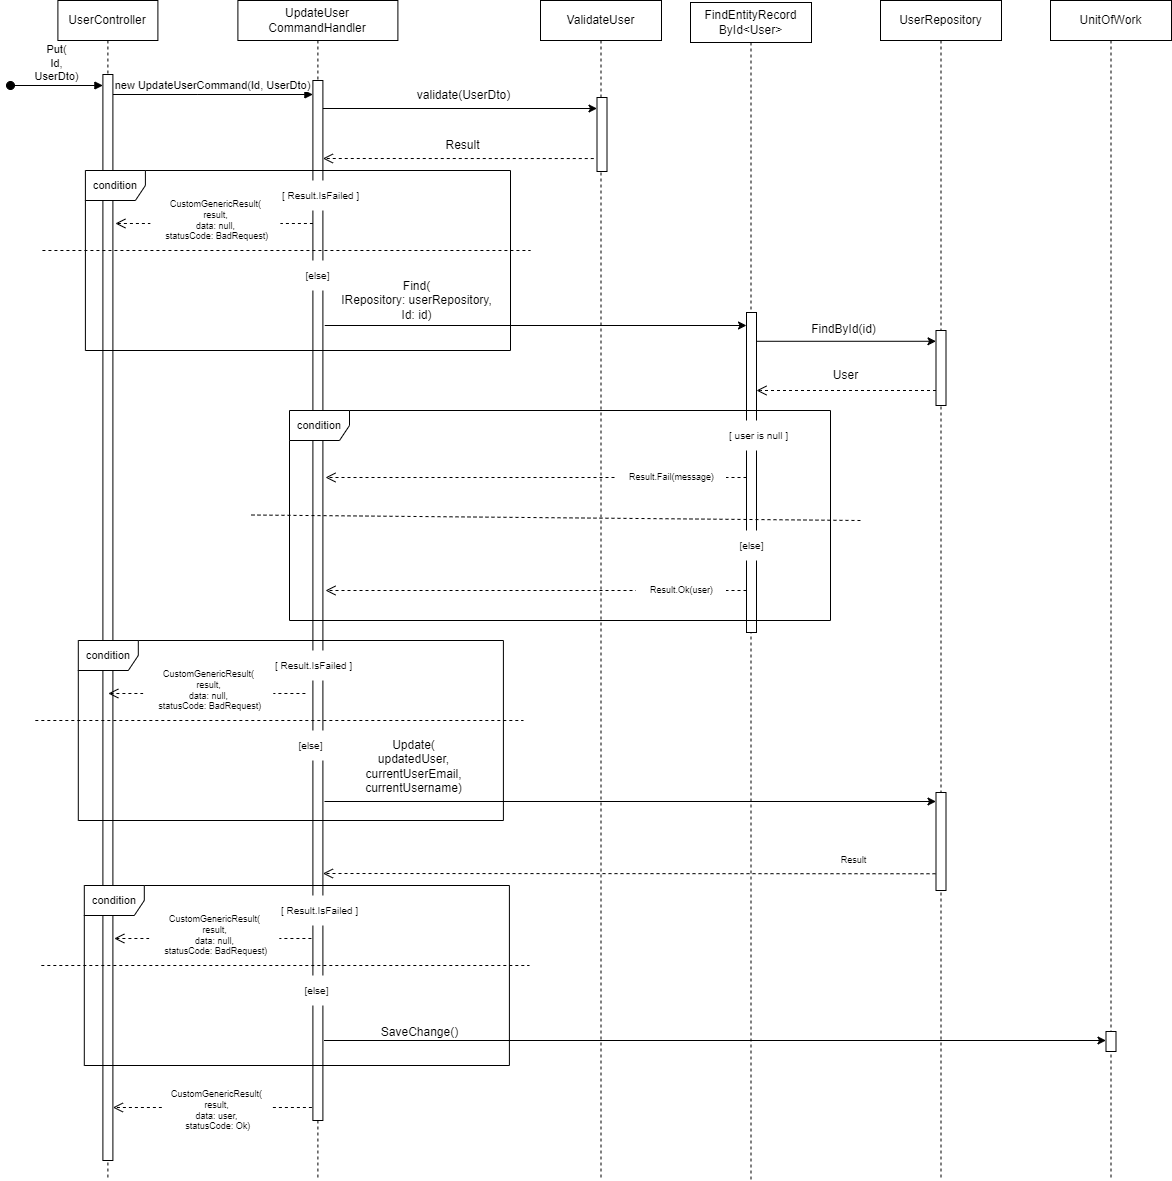

The diagram above was exported from draw.io. Its source (the exported page's mxGraphModel, read from the mxfile embedded in the PNG):
<mxGraphModel dx="3120" dy="1240" grid="1" gridSize="10" guides="1" tooltips="1" connect="1" arrows="1" fold="1" page="1" pageScale="1" pageWidth="850" pageHeight="1100" math="0" shadow="0">
  <root>
    <mxCell id="0" />
    <mxCell id="1" parent="0" />
    <mxCell id="tvcnEHbiSmPLYnLv3Dl3-1" value="UserController" style="shape=umlLifeline;perimeter=lifelinePerimeter;whiteSpace=wrap;html=1;container=0;dropTarget=0;collapsible=0;recursiveResize=0;outlineConnect=0;portConstraint=eastwest;newEdgeStyle={&quot;edgeStyle&quot;:&quot;elbowEdgeStyle&quot;,&quot;elbow&quot;:&quot;vertical&quot;,&quot;curved&quot;:0,&quot;rounded&quot;:0};" parent="1" vertex="1">
      <mxGeometry x="57.4" y="40" width="100" height="1180" as="geometry" />
    </mxCell>
    <mxCell id="tvcnEHbiSmPLYnLv3Dl3-3" value="UpdateUser&lt;br&gt;CommandHandler" style="shape=umlLifeline;perimeter=lifelinePerimeter;whiteSpace=wrap;html=1;container=0;dropTarget=0;collapsible=0;recursiveResize=0;outlineConnect=0;portConstraint=eastwest;newEdgeStyle={&quot;edgeStyle&quot;:&quot;elbowEdgeStyle&quot;,&quot;elbow&quot;:&quot;vertical&quot;,&quot;curved&quot;:0,&quot;rounded&quot;:0};" parent="1" vertex="1">
      <mxGeometry x="237.4" y="40" width="160" height="1180" as="geometry" />
    </mxCell>
    <mxCell id="tvcnEHbiSmPLYnLv3Dl3-4" value="" style="html=1;points=[];perimeter=orthogonalPerimeter;outlineConnect=0;targetShapes=umlLifeline;portConstraint=eastwest;newEdgeStyle={&quot;edgeStyle&quot;:&quot;elbowEdgeStyle&quot;,&quot;elbow&quot;:&quot;vertical&quot;,&quot;curved&quot;:0,&quot;rounded&quot;:0};" parent="tvcnEHbiSmPLYnLv3Dl3-3" vertex="1">
      <mxGeometry x="75" y="80" width="10" height="1040" as="geometry" />
    </mxCell>
    <mxCell id="tvcnEHbiSmPLYnLv3Dl3-5" value="new UpdateUserCommand(Id, UserDto)" style="html=1;verticalAlign=bottom;endArrow=block;edgeStyle=elbowEdgeStyle;elbow=horizontal;curved=0;rounded=0;" parent="1" source="tvcnEHbiSmPLYnLv3Dl3-8" target="tvcnEHbiSmPLYnLv3Dl3-4" edge="1">
      <mxGeometry relative="1" as="geometry">
        <mxPoint x="112.4" y="134" as="sourcePoint" />
        <Array as="points">
          <mxPoint x="197.4" y="134" />
        </Array>
        <mxPoint x="307.4" y="134" as="targetPoint" />
        <mxPoint as="offset" />
      </mxGeometry>
    </mxCell>
    <mxCell id="tvcnEHbiSmPLYnLv3Dl3-8" value="" style="rounded=0;whiteSpace=wrap;html=1;" parent="1" vertex="1">
      <mxGeometry x="102.4" y="114" width="10" height="1086" as="geometry" />
    </mxCell>
    <mxCell id="tvcnEHbiSmPLYnLv3Dl3-11" value="" style="html=1;verticalAlign=bottom;endArrow=block;edgeStyle=elbowEdgeStyle;elbow=vertical;curved=0;rounded=0;" parent="1" target="tvcnEHbiSmPLYnLv3Dl3-8" edge="1">
      <mxGeometry relative="1" as="geometry">
        <mxPoint x="112.4" y="134" as="sourcePoint" />
        <Array as="points" />
        <mxPoint x="312.4" y="134" as="targetPoint" />
      </mxGeometry>
    </mxCell>
    <mxCell id="tvcnEHbiSmPLYnLv3Dl3-20" value="UnitOfWork" style="shape=umlLifeline;perimeter=lifelinePerimeter;whiteSpace=wrap;html=1;container=0;dropTarget=0;collapsible=0;recursiveResize=0;outlineConnect=0;portConstraint=eastwest;newEdgeStyle={&quot;edgeStyle&quot;:&quot;elbowEdgeStyle&quot;,&quot;elbow&quot;:&quot;vertical&quot;,&quot;curved&quot;:0,&quot;rounded&quot;:0};" parent="1" vertex="1">
      <mxGeometry x="1050" y="40" width="121" height="1180" as="geometry" />
    </mxCell>
    <mxCell id="tvcnEHbiSmPLYnLv3Dl3-21" value="" style="html=1;points=[];perimeter=orthogonalPerimeter;outlineConnect=0;targetShapes=umlLifeline;portConstraint=eastwest;newEdgeStyle={&quot;edgeStyle&quot;:&quot;elbowEdgeStyle&quot;,&quot;elbow&quot;:&quot;vertical&quot;,&quot;curved&quot;:0,&quot;rounded&quot;:0};" parent="tvcnEHbiSmPLYnLv3Dl3-20" vertex="1">
      <mxGeometry x="55.5" y="1031" width="10" height="20" as="geometry" />
    </mxCell>
    <mxCell id="tvcnEHbiSmPLYnLv3Dl3-2" value="Put(&lt;br&gt;Id,&lt;br&gt;UserDto)" style="html=1;verticalAlign=bottom;startArrow=oval;endArrow=block;startSize=8;edgeStyle=elbowEdgeStyle;elbow=vertical;curved=0;rounded=0;entryX=-0.26;entryY=0.004;entryDx=0;entryDy=0;entryPerimeter=0;" parent="1" edge="1">
      <mxGeometry relative="1" as="geometry">
        <mxPoint x="10" y="125" as="sourcePoint" />
        <mxPoint x="102.39999999999998" y="125.39999999999998" as="targetPoint" />
      </mxGeometry>
    </mxCell>
    <mxCell id="_ilAbGYAn2PDPzG_f3_i-14" value="ValidateUser" style="shape=umlLifeline;perimeter=lifelinePerimeter;whiteSpace=wrap;html=1;container=0;dropTarget=0;collapsible=0;recursiveResize=0;outlineConnect=0;portConstraint=eastwest;newEdgeStyle={&quot;edgeStyle&quot;:&quot;elbowEdgeStyle&quot;,&quot;elbow&quot;:&quot;vertical&quot;,&quot;curved&quot;:0,&quot;rounded&quot;:0};" parent="1" vertex="1">
      <mxGeometry x="540" y="40" width="121" height="1180" as="geometry" />
    </mxCell>
    <mxCell id="_ilAbGYAn2PDPzG_f3_i-15" value="" style="html=1;points=[];perimeter=orthogonalPerimeter;outlineConnect=0;targetShapes=umlLifeline;portConstraint=eastwest;newEdgeStyle={&quot;edgeStyle&quot;:&quot;elbowEdgeStyle&quot;,&quot;elbow&quot;:&quot;vertical&quot;,&quot;curved&quot;:0,&quot;rounded&quot;:0};" parent="_ilAbGYAn2PDPzG_f3_i-14" vertex="1">
      <mxGeometry x="56.5" y="97" width="10" height="74" as="geometry" />
    </mxCell>
    <mxCell id="_ilAbGYAn2PDPzG_f3_i-16" value="validate(UserDto)" style="text;html=1;align=center;verticalAlign=middle;resizable=0;points=[];autosize=1;strokeColor=none;fillColor=none;" parent="1" vertex="1">
      <mxGeometry x="402.9" y="120" width="120" height="30" as="geometry" />
    </mxCell>
    <mxCell id="_ilAbGYAn2PDPzG_f3_i-17" value="" style="endArrow=classic;html=1;rounded=0;" parent="1" edge="1" target="_ilAbGYAn2PDPzG_f3_i-15">
      <mxGeometry width="50" height="50" relative="1" as="geometry">
        <mxPoint x="322.4" y="148" as="sourcePoint" />
        <mxPoint x="485.5" y="148" as="targetPoint" />
      </mxGeometry>
    </mxCell>
    <mxCell id="_ilAbGYAn2PDPzG_f3_i-18" value="" style="html=1;verticalAlign=bottom;endArrow=open;dashed=1;endSize=8;edgeStyle=elbowEdgeStyle;elbow=vertical;curved=0;rounded=0;exitX=-0.324;exitY=0.825;exitDx=0;exitDy=0;exitPerimeter=0;" parent="1" target="tvcnEHbiSmPLYnLv3Dl3-4" edge="1" source="_ilAbGYAn2PDPzG_f3_i-15">
      <mxGeometry x="0.0051" relative="1" as="geometry">
        <mxPoint x="360" y="193" as="targetPoint" />
        <Array as="points" />
        <mxPoint x="485.5" y="193.2" as="sourcePoint" />
        <mxPoint as="offset" />
      </mxGeometry>
    </mxCell>
    <mxCell id="_ilAbGYAn2PDPzG_f3_i-19" value="Result" style="text;html=1;strokeColor=none;fillColor=none;align=center;verticalAlign=middle;whiteSpace=wrap;rounded=0;" parent="1" vertex="1">
      <mxGeometry x="420.4" y="170" width="85" height="30" as="geometry" />
    </mxCell>
    <mxCell id="_ilAbGYAn2PDPzG_f3_i-22" value="&lt;font style=&quot;font-size: 11px;&quot;&gt;condition&lt;/font&gt;" style="shape=umlFrame;whiteSpace=wrap;html=1;pointerEvents=0;direction=east;" parent="1" vertex="1">
      <mxGeometry x="84.9" y="210" width="425.1" height="180" as="geometry" />
    </mxCell>
    <mxCell id="_ilAbGYAn2PDPzG_f3_i-23" value="[else]" style="text;html=1;align=center;verticalAlign=middle;resizable=0;points=[];autosize=1;strokeColor=none;fillColor=default;fontSize=10;imageWidth=24;arcSize=12;strokeOpacity=100;resizeHeight=0;" parent="1" vertex="1">
      <mxGeometry x="292.4" y="300" width="50" height="30" as="geometry" />
    </mxCell>
    <mxCell id="_ilAbGYAn2PDPzG_f3_i-24" value="[ Result.IsFailed ]" style="text;html=1;align=center;verticalAlign=middle;resizable=0;points=[];autosize=1;strokeColor=none;fillColor=default;fontSize=10;" parent="1" vertex="1">
      <mxGeometry x="270" y="220" width="100" height="30" as="geometry" />
    </mxCell>
    <mxCell id="_ilAbGYAn2PDPzG_f3_i-25" value="" style="html=1;verticalAlign=bottom;endArrow=open;dashed=1;endSize=8;edgeStyle=elbowEdgeStyle;elbow=vertical;curved=0;rounded=0;" parent="1" source="tvcnEHbiSmPLYnLv3Dl3-4" edge="1">
      <mxGeometry x="0.0051" relative="1" as="geometry">
        <mxPoint x="114.9" y="263" as="targetPoint" />
        <Array as="points" />
        <mxPoint x="290.9" y="263" as="sourcePoint" />
        <mxPoint as="offset" />
      </mxGeometry>
    </mxCell>
    <mxCell id="_ilAbGYAn2PDPzG_f3_i-26" value="CustomGenericResult(&lt;br style=&quot;border-color: var(--border-color);&quot;&gt;result,&lt;br style=&quot;border-color: var(--border-color);&quot;&gt;data: null,&lt;br style=&quot;border-color: var(--border-color);&quot;&gt;&amp;nbsp;statusCode: BadRequest)" style="text;html=1;align=center;verticalAlign=middle;resizable=0;points=[];autosize=1;strokeColor=none;fillColor=default;fontSize=9;imageWidth=18;imageHeight=24;arcSize=5;fillStyle=auto;" parent="1" vertex="1">
      <mxGeometry x="149.9" y="230" width="130" height="60" as="geometry" />
    </mxCell>
    <mxCell id="E-v3eF53REfYDpsq4wuh-1" value="" style="endArrow=none;dashed=1;html=1;rounded=0;" edge="1" parent="1">
      <mxGeometry width="50" height="50" relative="1" as="geometry">
        <mxPoint x="41.92" y="290" as="sourcePoint" />
        <mxPoint x="530" y="290" as="targetPoint" />
      </mxGeometry>
    </mxCell>
    <mxCell id="E-v3eF53REfYDpsq4wuh-11" value="FindEntityRecord&lt;br&gt;ById&amp;lt;User&amp;gt;" style="shape=umlLifeline;perimeter=lifelinePerimeter;whiteSpace=wrap;html=1;container=0;dropTarget=0;collapsible=0;recursiveResize=0;outlineConnect=0;portConstraint=eastwest;newEdgeStyle={&quot;edgeStyle&quot;:&quot;elbowEdgeStyle&quot;,&quot;elbow&quot;:&quot;vertical&quot;,&quot;curved&quot;:0,&quot;rounded&quot;:0};" vertex="1" parent="1">
      <mxGeometry x="690" y="42" width="121" height="1178" as="geometry" />
    </mxCell>
    <mxCell id="E-v3eF53REfYDpsq4wuh-12" value="" style="html=1;points=[];perimeter=orthogonalPerimeter;outlineConnect=0;targetShapes=umlLifeline;portConstraint=eastwest;newEdgeStyle={&quot;edgeStyle&quot;:&quot;elbowEdgeStyle&quot;,&quot;elbow&quot;:&quot;vertical&quot;,&quot;curved&quot;:0,&quot;rounded&quot;:0};" vertex="1" parent="E-v3eF53REfYDpsq4wuh-11">
      <mxGeometry x="56" y="310" width="10" height="320" as="geometry" />
    </mxCell>
    <mxCell id="E-v3eF53REfYDpsq4wuh-13" value="UserRepository" style="shape=umlLifeline;perimeter=lifelinePerimeter;whiteSpace=wrap;html=1;container=0;dropTarget=0;collapsible=0;recursiveResize=0;outlineConnect=0;portConstraint=eastwest;newEdgeStyle={&quot;edgeStyle&quot;:&quot;elbowEdgeStyle&quot;,&quot;elbow&quot;:&quot;vertical&quot;,&quot;curved&quot;:0,&quot;rounded&quot;:0};" vertex="1" parent="1">
      <mxGeometry x="880" y="40" width="121" height="1180" as="geometry" />
    </mxCell>
    <mxCell id="E-v3eF53REfYDpsq4wuh-14" value="" style="html=1;points=[];perimeter=orthogonalPerimeter;outlineConnect=0;targetShapes=umlLifeline;portConstraint=eastwest;newEdgeStyle={&quot;edgeStyle&quot;:&quot;elbowEdgeStyle&quot;,&quot;elbow&quot;:&quot;vertical&quot;,&quot;curved&quot;:0,&quot;rounded&quot;:0};" vertex="1" parent="E-v3eF53REfYDpsq4wuh-13">
      <mxGeometry x="55.5" y="330" width="10" height="75" as="geometry" />
    </mxCell>
    <mxCell id="E-v3eF53REfYDpsq4wuh-15" value="" style="html=1;points=[];perimeter=orthogonalPerimeter;outlineConnect=0;targetShapes=umlLifeline;portConstraint=eastwest;newEdgeStyle={&quot;edgeStyle&quot;:&quot;elbowEdgeStyle&quot;,&quot;elbow&quot;:&quot;vertical&quot;,&quot;curved&quot;:0,&quot;rounded&quot;:0};" vertex="1" parent="E-v3eF53REfYDpsq4wuh-13">
      <mxGeometry x="55.5" y="792" width="10" height="98" as="geometry" />
    </mxCell>
    <mxCell id="E-v3eF53REfYDpsq4wuh-16" value="" style="endArrow=classic;html=1;rounded=0;" edge="1" parent="1">
      <mxGeometry width="50" height="50" relative="1" as="geometry">
        <mxPoint x="756" y="380.78" as="sourcePoint" />
        <mxPoint x="935.5" y="380.78" as="targetPoint" />
      </mxGeometry>
    </mxCell>
    <mxCell id="E-v3eF53REfYDpsq4wuh-17" value="FindById(id)" style="text;html=1;align=center;verticalAlign=middle;resizable=0;points=[];autosize=1;strokeColor=none;fillColor=none;" vertex="1" parent="1">
      <mxGeometry x="797.5" y="354" width="90" height="30" as="geometry" />
    </mxCell>
    <mxCell id="E-v3eF53REfYDpsq4wuh-18" value="" style="html=1;verticalAlign=bottom;endArrow=open;dashed=1;endSize=8;edgeStyle=elbowEdgeStyle;elbow=vertical;curved=0;rounded=0;" edge="1" parent="1" target="E-v3eF53REfYDpsq4wuh-12" source="E-v3eF53REfYDpsq4wuh-14">
      <mxGeometry x="0.0051" relative="1" as="geometry">
        <mxPoint x="777.25" y="429.9988888888889" as="targetPoint" />
        <Array as="points">
          <mxPoint x="760" y="430" />
        </Array>
        <mxPoint x="907.75" y="430.11" as="sourcePoint" />
        <mxPoint as="offset" />
      </mxGeometry>
    </mxCell>
    <mxCell id="E-v3eF53REfYDpsq4wuh-19" value="User" style="text;html=1;strokeColor=none;fillColor=none;align=center;verticalAlign=middle;whiteSpace=wrap;rounded=0;" vertex="1" parent="1">
      <mxGeometry x="802.5" y="400" width="85" height="30" as="geometry" />
    </mxCell>
    <mxCell id="E-v3eF53REfYDpsq4wuh-20" value="Find(&lt;br&gt;IRepository: userRepository,&lt;br&gt;Id: id)" style="text;html=1;align=center;verticalAlign=middle;resizable=0;points=[];autosize=1;strokeColor=none;fillColor=none;" vertex="1" parent="1">
      <mxGeometry x="330.75" y="310" width="170" height="60" as="geometry" />
    </mxCell>
    <mxCell id="E-v3eF53REfYDpsq4wuh-21" value="" style="endArrow=classic;html=1;rounded=0;" edge="1" parent="1" target="E-v3eF53REfYDpsq4wuh-12">
      <mxGeometry width="50" height="50" relative="1" as="geometry">
        <mxPoint x="324.2499999999999" y="365" as="sourcePoint" />
        <mxPoint x="493.75" y="365" as="targetPoint" />
      </mxGeometry>
    </mxCell>
    <mxCell id="E-v3eF53REfYDpsq4wuh-44" value="&lt;font style=&quot;font-size: 11px;&quot;&gt;condition&lt;/font&gt;" style="shape=umlFrame;whiteSpace=wrap;html=1;pointerEvents=0;direction=east;" vertex="1" parent="1">
      <mxGeometry x="289" y="450" width="541" height="210" as="geometry" />
    </mxCell>
    <mxCell id="E-v3eF53REfYDpsq4wuh-45" value="[ user is null ]" style="text;html=1;align=center;verticalAlign=middle;resizable=0;points=[];autosize=1;strokeColor=none;fillColor=default;fontSize=10;" vertex="1" parent="1">
      <mxGeometry x="717.5" y="460" width="80" height="30" as="geometry" />
    </mxCell>
    <mxCell id="E-v3eF53REfYDpsq4wuh-46" value="" style="html=1;verticalAlign=bottom;endArrow=open;dashed=1;endSize=8;edgeStyle=elbowEdgeStyle;elbow=vertical;curved=0;rounded=0;strokeColor=default;" edge="1" parent="1" source="E-v3eF53REfYDpsq4wuh-12">
      <mxGeometry x="0.0051" relative="1" as="geometry">
        <mxPoint x="325" y="517" as="targetPoint" />
        <Array as="points" />
        <mxPoint x="495" y="517" as="sourcePoint" />
        <mxPoint as="offset" />
      </mxGeometry>
    </mxCell>
    <mxCell id="E-v3eF53REfYDpsq4wuh-47" value="[else]" style="text;html=1;align=center;verticalAlign=middle;resizable=0;points=[];autosize=1;strokeColor=none;fillColor=default;fontSize=10;imageWidth=24;arcSize=12;strokeOpacity=100;resizeHeight=0;" vertex="1" parent="1">
      <mxGeometry x="725.5" y="570" width="50" height="30" as="geometry" />
    </mxCell>
    <mxCell id="E-v3eF53REfYDpsq4wuh-48" value="Result.Fail(message)" style="text;html=1;align=center;verticalAlign=middle;resizable=0;points=[];autosize=1;strokeColor=none;fillColor=default;fontSize=9;" vertex="1" parent="1">
      <mxGeometry x="615.5" y="507" width="110" height="20" as="geometry" />
    </mxCell>
    <mxCell id="E-v3eF53REfYDpsq4wuh-49" value="" style="endArrow=none;dashed=1;html=1;rounded=0;" edge="1" parent="1">
      <mxGeometry width="50" height="50" relative="1" as="geometry">
        <mxPoint x="251" y="554.5" as="sourcePoint" />
        <mxPoint x="860" y="560" as="targetPoint" />
      </mxGeometry>
    </mxCell>
    <mxCell id="E-v3eF53REfYDpsq4wuh-59" value="" style="html=1;verticalAlign=bottom;endArrow=open;dashed=1;endSize=8;edgeStyle=elbowEdgeStyle;elbow=vertical;curved=0;rounded=0;strokeColor=default;" edge="1" parent="1">
      <mxGeometry x="0.0051" relative="1" as="geometry">
        <mxPoint x="325" y="630" as="targetPoint" />
        <Array as="points" />
        <mxPoint x="746" y="630" as="sourcePoint" />
        <mxPoint as="offset" />
      </mxGeometry>
    </mxCell>
    <mxCell id="E-v3eF53REfYDpsq4wuh-51" value="Result.Ok(user)" style="text;html=1;align=center;verticalAlign=middle;resizable=0;points=[];autosize=1;strokeColor=none;fillColor=default;fontSize=9;" vertex="1" parent="1">
      <mxGeometry x="635.5" y="620" width="90" height="20" as="geometry" />
    </mxCell>
    <mxCell id="E-v3eF53REfYDpsq4wuh-63" value="[ Result.IsFailed ]" style="text;html=1;align=center;verticalAlign=middle;resizable=0;points=[];autosize=1;strokeColor=none;fillColor=default;fontSize=10;" vertex="1" parent="1">
      <mxGeometry x="262.9" y="690" width="100" height="30" as="geometry" />
    </mxCell>
    <mxCell id="E-v3eF53REfYDpsq4wuh-64" value="&lt;font style=&quot;font-size: 11px;&quot;&gt;condition&lt;/font&gt;" style="shape=umlFrame;whiteSpace=wrap;html=1;pointerEvents=0;direction=east;" vertex="1" parent="1">
      <mxGeometry x="77.80000000000001" y="680" width="425.1" height="180" as="geometry" />
    </mxCell>
    <mxCell id="E-v3eF53REfYDpsq4wuh-66" value="" style="html=1;verticalAlign=bottom;endArrow=open;dashed=1;endSize=8;edgeStyle=elbowEdgeStyle;elbow=vertical;curved=0;rounded=0;" edge="1" parent="1">
      <mxGeometry x="0.0051" relative="1" as="geometry">
        <mxPoint x="107.80000000000001" y="733" as="targetPoint" />
        <Array as="points" />
        <mxPoint x="304.9" y="733" as="sourcePoint" />
        <mxPoint as="offset" />
      </mxGeometry>
    </mxCell>
    <mxCell id="E-v3eF53REfYDpsq4wuh-65" value="CustomGenericResult(&lt;br style=&quot;border-color: var(--border-color);&quot;&gt;result,&lt;br style=&quot;border-color: var(--border-color);&quot;&gt;data: null,&lt;br style=&quot;border-color: var(--border-color);&quot;&gt;&amp;nbsp;statusCode: BadRequest)" style="text;html=1;align=center;verticalAlign=middle;resizable=0;points=[];autosize=1;strokeColor=none;fillColor=default;fontSize=9;imageWidth=18;imageHeight=24;arcSize=5;fillStyle=auto;" vertex="1" parent="1">
      <mxGeometry x="142.8" y="700" width="130" height="60" as="geometry" />
    </mxCell>
    <mxCell id="E-v3eF53REfYDpsq4wuh-67" value="[else]" style="text;html=1;align=center;verticalAlign=middle;resizable=0;points=[];autosize=1;strokeColor=none;fillColor=default;fontSize=10;imageWidth=24;arcSize=12;strokeOpacity=100;resizeHeight=0;" vertex="1" parent="1">
      <mxGeometry x="285.29999999999995" y="770" width="50" height="30" as="geometry" />
    </mxCell>
    <mxCell id="E-v3eF53REfYDpsq4wuh-68" value="" style="endArrow=none;dashed=1;html=1;rounded=0;" edge="1" parent="1">
      <mxGeometry width="50" height="50" relative="1" as="geometry">
        <mxPoint x="34.82" y="760" as="sourcePoint" />
        <mxPoint x="522.9" y="760" as="targetPoint" />
      </mxGeometry>
    </mxCell>
    <mxCell id="E-v3eF53REfYDpsq4wuh-69" value="" style="endArrow=classic;html=1;rounded=0;" edge="1" parent="1">
      <mxGeometry width="50" height="50" relative="1" as="geometry">
        <mxPoint x="323.9999999999999" y="841" as="sourcePoint" />
        <mxPoint x="935.5" y="841" as="targetPoint" />
      </mxGeometry>
    </mxCell>
    <mxCell id="E-v3eF53REfYDpsq4wuh-70" value="Update(&lt;br&gt;updatedUser,&lt;br&gt;currentUserEmail,&lt;br&gt;currentUsername)&lt;br&gt;" style="text;html=1;strokeColor=none;fillColor=none;align=center;verticalAlign=middle;whiteSpace=wrap;rounded=0;" vertex="1" parent="1">
      <mxGeometry x="370.9" y="791" width="85" height="30" as="geometry" />
    </mxCell>
    <mxCell id="E-v3eF53REfYDpsq4wuh-71" value="Result" style="text;html=1;align=center;verticalAlign=middle;resizable=0;points=[];autosize=1;strokeColor=none;fillColor=default;fontSize=9;" vertex="1" parent="1">
      <mxGeometry x="827.5" y="890" width="50" height="20" as="geometry" />
    </mxCell>
    <mxCell id="E-v3eF53REfYDpsq4wuh-72" value="" style="html=1;verticalAlign=bottom;endArrow=open;dashed=1;endSize=8;edgeStyle=elbowEdgeStyle;elbow=vertical;curved=0;rounded=0;strokeColor=default;" edge="1" parent="1" target="tvcnEHbiSmPLYnLv3Dl3-4">
      <mxGeometry x="0.0051" relative="1" as="geometry">
        <mxPoint x="514" y="913.26" as="targetPoint" />
        <Array as="points" />
        <mxPoint x="935" y="913.26" as="sourcePoint" />
        <mxPoint as="offset" />
      </mxGeometry>
    </mxCell>
    <mxCell id="E-v3eF53REfYDpsq4wuh-73" value="" style="html=1;verticalAlign=bottom;endArrow=open;dashed=1;endSize=8;edgeStyle=elbowEdgeStyle;elbow=vertical;curved=0;rounded=0;" edge="1" parent="1">
      <mxGeometry x="0.0051" relative="1" as="geometry">
        <mxPoint x="113.80000000000001" y="978" as="targetPoint" />
        <Array as="points" />
        <mxPoint x="310.9" y="978" as="sourcePoint" />
        <mxPoint as="offset" />
      </mxGeometry>
    </mxCell>
    <mxCell id="E-v3eF53REfYDpsq4wuh-74" value="CustomGenericResult(&lt;br style=&quot;border-color: var(--border-color);&quot;&gt;result,&lt;br style=&quot;border-color: var(--border-color);&quot;&gt;data: null,&lt;br style=&quot;border-color: var(--border-color);&quot;&gt;&amp;nbsp;statusCode: BadRequest)" style="text;html=1;align=center;verticalAlign=middle;resizable=0;points=[];autosize=1;strokeColor=none;fillColor=default;fontSize=9;imageWidth=18;imageHeight=24;arcSize=5;fillStyle=auto;" vertex="1" parent="1">
      <mxGeometry x="148.8" y="945" width="130" height="60" as="geometry" />
    </mxCell>
    <mxCell id="E-v3eF53REfYDpsq4wuh-75" value="[ Result.IsFailed ]" style="text;html=1;align=center;verticalAlign=middle;resizable=0;points=[];autosize=1;strokeColor=none;fillColor=default;fontSize=10;" vertex="1" parent="1">
      <mxGeometry x="268.9" y="935" width="100" height="30" as="geometry" />
    </mxCell>
    <mxCell id="E-v3eF53REfYDpsq4wuh-76" value="[else]" style="text;html=1;align=center;verticalAlign=middle;resizable=0;points=[];autosize=1;strokeColor=none;fillColor=default;fontSize=10;imageWidth=24;arcSize=12;strokeOpacity=100;resizeHeight=0;" vertex="1" parent="1">
      <mxGeometry x="291.29999999999995" y="1015" width="50" height="30" as="geometry" />
    </mxCell>
    <mxCell id="E-v3eF53REfYDpsq4wuh-77" value="" style="endArrow=none;dashed=1;html=1;rounded=0;" edge="1" parent="1">
      <mxGeometry width="50" height="50" relative="1" as="geometry">
        <mxPoint x="40.82" y="1005" as="sourcePoint" />
        <mxPoint x="528.9" y="1005" as="targetPoint" />
      </mxGeometry>
    </mxCell>
    <mxCell id="E-v3eF53REfYDpsq4wuh-78" value="&lt;font style=&quot;font-size: 11px;&quot;&gt;condition&lt;/font&gt;" style="shape=umlFrame;whiteSpace=wrap;html=1;pointerEvents=0;direction=east;" vertex="1" parent="1">
      <mxGeometry x="83.80000000000001" y="925" width="425.1" height="180" as="geometry" />
    </mxCell>
    <mxCell id="E-v3eF53REfYDpsq4wuh-79" value="" style="endArrow=classic;html=1;rounded=0;" edge="1" parent="1" target="tvcnEHbiSmPLYnLv3Dl3-21">
      <mxGeometry width="50" height="50" relative="1" as="geometry">
        <mxPoint x="323.4999999999999" y="1080" as="sourcePoint" />
        <mxPoint x="781.75" y="1080" as="targetPoint" />
      </mxGeometry>
    </mxCell>
    <mxCell id="E-v3eF53REfYDpsq4wuh-80" value="SaveChange()" style="text;html=1;align=center;verticalAlign=middle;resizable=0;points=[];autosize=1;strokeColor=none;fillColor=none;" vertex="1" parent="1">
      <mxGeometry x="368.9" y="1057" width="100" height="30" as="geometry" />
    </mxCell>
    <mxCell id="E-v3eF53REfYDpsq4wuh-81" value="" style="html=1;verticalAlign=bottom;endArrow=open;dashed=1;endSize=8;edgeStyle=elbowEdgeStyle;elbow=vertical;curved=0;rounded=0;strokeColor=default;" edge="1" parent="1">
      <mxGeometry x="0.0051" relative="1" as="geometry">
        <mxPoint x="112.39999999999999" y="1147" as="targetPoint" />
        <Array as="points" />
        <mxPoint x="311.40000000000003" y="1147" as="sourcePoint" />
        <mxPoint as="offset" />
      </mxGeometry>
    </mxCell>
    <mxCell id="E-v3eF53REfYDpsq4wuh-82" value="&lt;font style=&quot;font-size: 9px;&quot;&gt;CustomGenericResult(&lt;br&gt;result,&lt;br style=&quot;font-size: 9px;&quot;&gt;data: user,&lt;br style=&quot;font-size: 9px;&quot;&gt;&amp;nbsp;statusCode: Ok)&lt;/font&gt;" style="text;html=1;align=center;verticalAlign=middle;resizable=0;points=[];autosize=1;strokeColor=none;fillColor=default;fontSize=9;" vertex="1" parent="1">
      <mxGeometry x="161.4" y="1120" width="110" height="60" as="geometry" />
    </mxCell>
  </root>
</mxGraphModel>